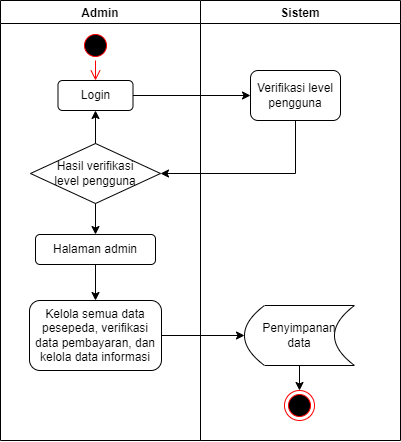

The diagram above was exported from draw.io. Its source (the exported page's mxGraphModel, read from the mxfile embedded in the PNG):
<mxGraphModel dx="1021" dy="567" grid="1" gridSize="10" guides="1" tooltips="1" connect="1" arrows="1" fold="1" page="1" pageScale="1" pageWidth="1169" pageHeight="826" background="none" math="0" shadow="0">
  <root>
    <mxCell id="0" />
    <mxCell id="1" parent="0" />
    <mxCell id="8MN49UwPoUZ4qAc5EfU1-42" value="Admin" style="swimlane;" vertex="1" parent="1">
      <mxGeometry x="160" y="210" width="200" height="440" as="geometry" />
    </mxCell>
    <mxCell id="8MN49UwPoUZ4qAc5EfU1-44" value="" style="ellipse;html=1;shape=startState;fillColor=#000000;strokeColor=#ff0000;" vertex="1" parent="8MN49UwPoUZ4qAc5EfU1-42">
      <mxGeometry x="80" y="30" width="30" height="30" as="geometry" />
    </mxCell>
    <mxCell id="8MN49UwPoUZ4qAc5EfU1-45" value="" style="edgeStyle=orthogonalEdgeStyle;html=1;verticalAlign=bottom;endArrow=open;endSize=8;strokeColor=#ff0000;rounded=0;" edge="1" source="8MN49UwPoUZ4qAc5EfU1-44" parent="8MN49UwPoUZ4qAc5EfU1-42">
      <mxGeometry relative="1" as="geometry">
        <mxPoint x="95" y="80" as="targetPoint" />
      </mxGeometry>
    </mxCell>
    <mxCell id="8MN49UwPoUZ4qAc5EfU1-46" value="Login" style="rounded=1;whiteSpace=wrap;html=1;" vertex="1" parent="8MN49UwPoUZ4qAc5EfU1-42">
      <mxGeometry x="57.5" y="80" width="75" height="30" as="geometry" />
    </mxCell>
    <mxCell id="8MN49UwPoUZ4qAc5EfU1-50" value="Hasil verifikasi&lt;br&gt;level pengguna" style="rhombus;whiteSpace=wrap;html=1;" vertex="1" parent="8MN49UwPoUZ4qAc5EfU1-42">
      <mxGeometry x="30" y="143" width="130" height="60" as="geometry" />
    </mxCell>
    <mxCell id="8MN49UwPoUZ4qAc5EfU1-53" value="Halaman admin" style="rounded=1;whiteSpace=wrap;html=1;" vertex="1" parent="8MN49UwPoUZ4qAc5EfU1-42">
      <mxGeometry x="35" y="234" width="120" height="30" as="geometry" />
    </mxCell>
    <mxCell id="8MN49UwPoUZ4qAc5EfU1-52" value="" style="endArrow=classic;html=1;rounded=0;exitX=0.5;exitY=1;exitDx=0;exitDy=0;" edge="1" parent="8MN49UwPoUZ4qAc5EfU1-42" source="8MN49UwPoUZ4qAc5EfU1-50" target="8MN49UwPoUZ4qAc5EfU1-53">
      <mxGeometry width="50" height="50" relative="1" as="geometry">
        <mxPoint x="170" y="200" as="sourcePoint" />
        <mxPoint x="220" y="150" as="targetPoint" />
      </mxGeometry>
    </mxCell>
    <mxCell id="8MN49UwPoUZ4qAc5EfU1-54" value="" style="endArrow=classic;html=1;rounded=0;exitX=0.5;exitY=0;exitDx=0;exitDy=0;entryX=0.5;entryY=1;entryDx=0;entryDy=0;" edge="1" parent="8MN49UwPoUZ4qAc5EfU1-42" source="8MN49UwPoUZ4qAc5EfU1-50" target="8MN49UwPoUZ4qAc5EfU1-46">
      <mxGeometry width="50" height="50" relative="1" as="geometry">
        <mxPoint x="170" y="250" as="sourcePoint" />
        <mxPoint x="220" y="200" as="targetPoint" />
      </mxGeometry>
    </mxCell>
    <mxCell id="8MN49UwPoUZ4qAc5EfU1-55" value="Kelola semua data pesepeda, verifikasi data pembayaran, dan kelola data informasi" style="rounded=1;whiteSpace=wrap;html=1;" vertex="1" parent="8MN49UwPoUZ4qAc5EfU1-42">
      <mxGeometry x="29" y="300" width="132" height="70" as="geometry" />
    </mxCell>
    <mxCell id="8MN49UwPoUZ4qAc5EfU1-57" value="" style="endArrow=classic;html=1;rounded=0;exitX=0.5;exitY=1;exitDx=0;exitDy=0;entryX=0.5;entryY=0;entryDx=0;entryDy=0;" edge="1" parent="8MN49UwPoUZ4qAc5EfU1-42" source="8MN49UwPoUZ4qAc5EfU1-53" target="8MN49UwPoUZ4qAc5EfU1-55">
      <mxGeometry width="50" height="50" relative="1" as="geometry">
        <mxPoint x="150" y="280" as="sourcePoint" />
        <mxPoint x="200" y="230" as="targetPoint" />
      </mxGeometry>
    </mxCell>
    <mxCell id="8MN49UwPoUZ4qAc5EfU1-43" value="Sistem" style="swimlane;" vertex="1" parent="1">
      <mxGeometry x="360" y="210" width="200" height="440" as="geometry" />
    </mxCell>
    <mxCell id="8MN49UwPoUZ4qAc5EfU1-48" value="Verifikasi level pengguna" style="rounded=1;whiteSpace=wrap;html=1;" vertex="1" parent="8MN49UwPoUZ4qAc5EfU1-43">
      <mxGeometry x="50" y="70" width="90" height="50" as="geometry" />
    </mxCell>
    <mxCell id="8MN49UwPoUZ4qAc5EfU1-56" value="Penyimpanan&lt;br&gt;data" style="shape=dataStorage;whiteSpace=wrap;html=1;fixedSize=1;" vertex="1" parent="8MN49UwPoUZ4qAc5EfU1-43">
      <mxGeometry x="44" y="305" width="110" height="60" as="geometry" />
    </mxCell>
    <mxCell id="8MN49UwPoUZ4qAc5EfU1-60" value="" style="ellipse;html=1;shape=endState;fillColor=#000000;strokeColor=#ff0000;" vertex="1" parent="8MN49UwPoUZ4qAc5EfU1-43">
      <mxGeometry x="84" y="390" width="30" height="30" as="geometry" />
    </mxCell>
    <mxCell id="8MN49UwPoUZ4qAc5EfU1-58" value="" style="endArrow=classic;html=1;rounded=0;exitX=0.5;exitY=1;exitDx=0;exitDy=0;entryX=0.5;entryY=0;entryDx=0;entryDy=0;" edge="1" parent="8MN49UwPoUZ4qAc5EfU1-43" source="8MN49UwPoUZ4qAc5EfU1-56" target="8MN49UwPoUZ4qAc5EfU1-60">
      <mxGeometry width="50" height="50" relative="1" as="geometry">
        <mxPoint x="-50" y="280" as="sourcePoint" />
        <mxPoint y="230" as="targetPoint" />
      </mxGeometry>
    </mxCell>
    <mxCell id="8MN49UwPoUZ4qAc5EfU1-49" value="" style="endArrow=classic;html=1;rounded=0;exitX=1;exitY=0.5;exitDx=0;exitDy=0;entryX=0;entryY=0.5;entryDx=0;entryDy=0;" edge="1" parent="1" source="8MN49UwPoUZ4qAc5EfU1-46" target="8MN49UwPoUZ4qAc5EfU1-48">
      <mxGeometry width="50" height="50" relative="1" as="geometry">
        <mxPoint x="330" y="370" as="sourcePoint" />
        <mxPoint x="380" y="320" as="targetPoint" />
      </mxGeometry>
    </mxCell>
    <mxCell id="8MN49UwPoUZ4qAc5EfU1-51" value="" style="endArrow=classic;html=1;rounded=0;exitX=0.5;exitY=1;exitDx=0;exitDy=0;entryX=1;entryY=0.5;entryDx=0;entryDy=0;" edge="1" parent="1" source="8MN49UwPoUZ4qAc5EfU1-48" target="8MN49UwPoUZ4qAc5EfU1-50">
      <mxGeometry width="50" height="50" relative="1" as="geometry">
        <mxPoint x="330" y="360" as="sourcePoint" />
        <mxPoint x="380" y="310" as="targetPoint" />
        <Array as="points">
          <mxPoint x="455" y="383" />
        </Array>
      </mxGeometry>
    </mxCell>
    <mxCell id="8MN49UwPoUZ4qAc5EfU1-59" style="edgeStyle=orthogonalEdgeStyle;rounded=0;orthogonalLoop=1;jettySize=auto;html=1;exitX=1;exitY=0.5;exitDx=0;exitDy=0;entryX=0;entryY=0.5;entryDx=0;entryDy=0;" edge="1" parent="1" source="8MN49UwPoUZ4qAc5EfU1-55" target="8MN49UwPoUZ4qAc5EfU1-56">
      <mxGeometry relative="1" as="geometry" />
    </mxCell>
  </root>
</mxGraphModel>